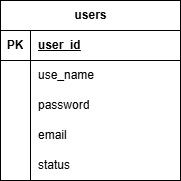

The diagram above was exported from draw.io. Its source (the exported page's mxGraphModel, read from the mxfile embedded in the PNG):
<mxGraphModel dx="1281" dy="596" grid="1" gridSize="10" guides="1" tooltips="1" connect="1" arrows="1" fold="1" page="1" pageScale="1" pageWidth="827" pageHeight="1169" math="0" shadow="0">
  <root>
    <mxCell id="0" />
    <mxCell id="1" parent="0" />
    <mxCell id="zpeBxjJaX3EkPn1evrFI-2" parent="1" style="shape=table;startSize=30;container=1;collapsible=1;childLayout=tableLayout;fixedRows=1;rowLines=0;fontStyle=1;align=center;resizeLast=1;html=1;" value="users" vertex="1">
      <mxGeometry height="180" width="180" x="320" y="240" as="geometry" />
    </mxCell>
    <mxCell id="zpeBxjJaX3EkPn1evrFI-3" parent="zpeBxjJaX3EkPn1evrFI-2" style="shape=tableRow;horizontal=0;startSize=0;swimlaneHead=0;swimlaneBody=0;fillColor=none;collapsible=0;dropTarget=0;points=[[0,0.5],[1,0.5]];portConstraint=eastwest;top=0;left=0;right=0;bottom=1;" value="" vertex="1">
      <mxGeometry height="30" width="180" y="30" as="geometry" />
    </mxCell>
    <mxCell id="zpeBxjJaX3EkPn1evrFI-4" parent="zpeBxjJaX3EkPn1evrFI-3" style="shape=partialRectangle;connectable=0;fillColor=none;top=0;left=0;bottom=0;right=0;fontStyle=1;overflow=hidden;whiteSpace=wrap;html=1;" value="PK" vertex="1">
      <mxGeometry height="30" width="30" as="geometry">
        <mxRectangle height="30" width="30" as="alternateBounds" />
      </mxGeometry>
    </mxCell>
    <mxCell id="zpeBxjJaX3EkPn1evrFI-5" parent="zpeBxjJaX3EkPn1evrFI-3" style="shape=partialRectangle;connectable=0;fillColor=none;top=0;left=0;bottom=0;right=0;align=left;spacingLeft=6;fontStyle=5;overflow=hidden;whiteSpace=wrap;html=1;" value="user_id" vertex="1">
      <mxGeometry height="30" width="150" x="30" as="geometry">
        <mxRectangle height="30" width="150" as="alternateBounds" />
      </mxGeometry>
    </mxCell>
    <mxCell id="zpeBxjJaX3EkPn1evrFI-6" parent="zpeBxjJaX3EkPn1evrFI-2" style="shape=tableRow;horizontal=0;startSize=0;swimlaneHead=0;swimlaneBody=0;fillColor=none;collapsible=0;dropTarget=0;points=[[0,0.5],[1,0.5]];portConstraint=eastwest;top=0;left=0;right=0;bottom=0;" value="" vertex="1">
      <mxGeometry height="30" width="180" y="60" as="geometry" />
    </mxCell>
    <mxCell id="zpeBxjJaX3EkPn1evrFI-7" parent="zpeBxjJaX3EkPn1evrFI-6" style="shape=partialRectangle;connectable=0;fillColor=none;top=0;left=0;bottom=0;right=0;editable=1;overflow=hidden;whiteSpace=wrap;html=1;" value="" vertex="1">
      <mxGeometry height="30" width="30" as="geometry">
        <mxRectangle height="30" width="30" as="alternateBounds" />
      </mxGeometry>
    </mxCell>
    <mxCell id="zpeBxjJaX3EkPn1evrFI-8" parent="zpeBxjJaX3EkPn1evrFI-6" style="shape=partialRectangle;connectable=0;fillColor=none;top=0;left=0;bottom=0;right=0;align=left;spacingLeft=6;overflow=hidden;whiteSpace=wrap;html=1;" value="use_name" vertex="1">
      <mxGeometry height="30" width="150" x="30" as="geometry">
        <mxRectangle height="30" width="150" as="alternateBounds" />
      </mxGeometry>
    </mxCell>
    <mxCell id="zpeBxjJaX3EkPn1evrFI-9" parent="zpeBxjJaX3EkPn1evrFI-2" style="shape=tableRow;horizontal=0;startSize=0;swimlaneHead=0;swimlaneBody=0;fillColor=none;collapsible=0;dropTarget=0;points=[[0,0.5],[1,0.5]];portConstraint=eastwest;top=0;left=0;right=0;bottom=0;" value="" vertex="1">
      <mxGeometry height="30" width="180" y="90" as="geometry" />
    </mxCell>
    <mxCell id="zpeBxjJaX3EkPn1evrFI-10" parent="zpeBxjJaX3EkPn1evrFI-9" style="shape=partialRectangle;connectable=0;fillColor=none;top=0;left=0;bottom=0;right=0;editable=1;overflow=hidden;whiteSpace=wrap;html=1;" value="" vertex="1">
      <mxGeometry height="30" width="30" as="geometry">
        <mxRectangle height="30" width="30" as="alternateBounds" />
      </mxGeometry>
    </mxCell>
    <mxCell id="zpeBxjJaX3EkPn1evrFI-11" parent="zpeBxjJaX3EkPn1evrFI-9" style="shape=partialRectangle;connectable=0;fillColor=none;top=0;left=0;bottom=0;right=0;align=left;spacingLeft=6;overflow=hidden;whiteSpace=wrap;html=1;" value="password" vertex="1">
      <mxGeometry height="30" width="150" x="30" as="geometry">
        <mxRectangle height="30" width="150" as="alternateBounds" />
      </mxGeometry>
    </mxCell>
    <mxCell id="zpeBxjJaX3EkPn1evrFI-12" parent="zpeBxjJaX3EkPn1evrFI-2" style="shape=tableRow;horizontal=0;startSize=0;swimlaneHead=0;swimlaneBody=0;fillColor=none;collapsible=0;dropTarget=0;points=[[0,0.5],[1,0.5]];portConstraint=eastwest;top=0;left=0;right=0;bottom=0;" value="" vertex="1">
      <mxGeometry height="30" width="180" y="120" as="geometry" />
    </mxCell>
    <mxCell id="zpeBxjJaX3EkPn1evrFI-13" parent="zpeBxjJaX3EkPn1evrFI-12" style="shape=partialRectangle;connectable=0;fillColor=none;top=0;left=0;bottom=0;right=0;editable=1;overflow=hidden;whiteSpace=wrap;html=1;" value="" vertex="1">
      <mxGeometry height="30" width="30" as="geometry">
        <mxRectangle height="30" width="30" as="alternateBounds" />
      </mxGeometry>
    </mxCell>
    <mxCell id="zpeBxjJaX3EkPn1evrFI-14" parent="zpeBxjJaX3EkPn1evrFI-12" style="shape=partialRectangle;connectable=0;fillColor=none;top=0;left=0;bottom=0;right=0;align=left;spacingLeft=6;overflow=hidden;whiteSpace=wrap;html=1;" value="email" vertex="1">
      <mxGeometry height="30" width="150" x="30" as="geometry">
        <mxRectangle height="30" width="150" as="alternateBounds" />
      </mxGeometry>
    </mxCell>
    <mxCell id="zpeBxjJaX3EkPn1evrFI-15" parent="zpeBxjJaX3EkPn1evrFI-2" style="shape=tableRow;horizontal=0;startSize=0;swimlaneHead=0;swimlaneBody=0;fillColor=none;collapsible=0;dropTarget=0;points=[[0,0.5],[1,0.5]];portConstraint=eastwest;top=0;left=0;right=0;bottom=0;" vertex="1">
      <mxGeometry height="30" width="180" y="150" as="geometry" />
    </mxCell>
    <mxCell id="zpeBxjJaX3EkPn1evrFI-16" parent="zpeBxjJaX3EkPn1evrFI-15" style="shape=partialRectangle;connectable=0;fillColor=none;top=0;left=0;bottom=0;right=0;editable=1;overflow=hidden;whiteSpace=wrap;html=1;" vertex="1">
      <mxGeometry height="30" width="30" as="geometry">
        <mxRectangle height="30" width="30" as="alternateBounds" />
      </mxGeometry>
    </mxCell>
    <mxCell id="zpeBxjJaX3EkPn1evrFI-17" parent="zpeBxjJaX3EkPn1evrFI-15" style="shape=partialRectangle;connectable=0;fillColor=none;top=0;left=0;bottom=0;right=0;align=left;spacingLeft=6;overflow=hidden;whiteSpace=wrap;html=1;" value="status" vertex="1">
      <mxGeometry height="30" width="150" x="30" as="geometry">
        <mxRectangle height="30" width="150" as="alternateBounds" />
      </mxGeometry>
    </mxCell>
  </root>
</mxGraphModel>